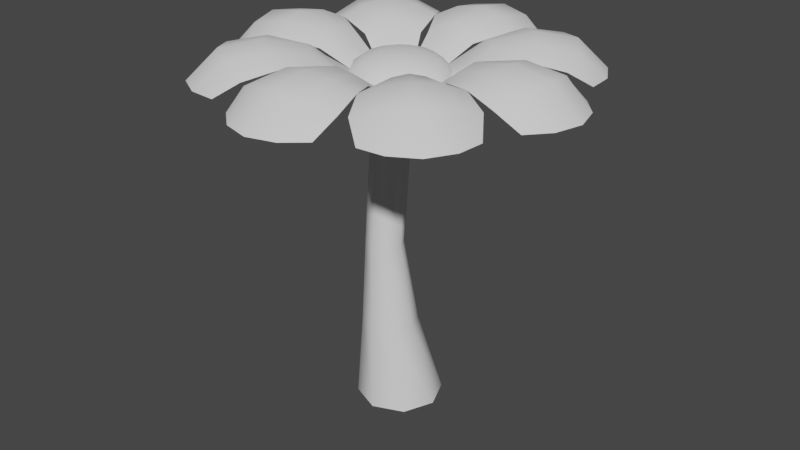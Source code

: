 # Source: flowerPlatform.blend  (saved by Blender 2.82.7; exported with 4.5.12 LTS)
import bpy
from mathutils import Matrix  # noqa: F401  (used for matrix-valued properties, if any)

bpy.ops.wm.read_factory_settings(use_empty=True)
scene = bpy.context.scene
scene.name = 'Scene'

# ---- collections
col_collection = bpy.data.collections.new('Collection'); scene.collection.children.link(col_collection)

# ---- world
world_world = bpy.data.worlds.new('World'); scene.world = world_world
world_world.use_nodes = True; world_world.node_tree.nodes.clear()
_N = world_world.node_tree.nodes; _L = world_world.node_tree.links
n0 = _N.new('ShaderNodeOutputWorld'); n0.name = 'World Output'; n0.location = (300, 300)
n1 = _N.new('ShaderNodeBackground'); n1.name = 'Background'; n1.location = (10, 300)
n1.inputs[0].default_value = (0.05088, 0.05088, 0.05088, 1.0)
_L.new(n1.outputs[0], n0.inputs[0])
n0.is_active_output = True
world_world.color = (0.05088, 0.05088, 0.05088)
world_world.use_sun_shadow = False
world_world.sun_shadow_jitter_overblur = 0.0

# ---- meshes
me_circle = bpy.data.meshes.new('Circle')
me_circle.from_pydata([(0.0, 0.1768, 0.8884), (0.0, 0.231, 0.8478), (0.03661, 0.08839, 0.9155), (0.06765, 0.1633, 0.8884), (0.08839, 0.2134, 0.8478), (0.09567, 0.231, 0.8), (0.06765, 0.06765, 0.9155), (0.125, 0.125, 0.8884), (0.1633, 0.1633, 0.8478), (0.1768, 0.1768, 0.8), (0.08839, 0.03661, 0.9155), (0.1633, 0.06765, 0.8884), (0.2134, 0.08839, 0.8478), (0.231, 0.09567, 0.8), (0.09567, 3.268e-08, 0.9155), (0.1768, 1.777e-08, 0.8884), (0.231, 2.873e-09, 0.8478), (0.25, 2.873e-09, 0.8), (0.08839, -0.03661, 0.9155), (0.1633, -0.06765, 0.8884), (0.2134, -0.08839, 0.8478), (0.231, -0.09567, 0.8), (0.06765, -0.06765, 0.9155), (0.125, -0.125, 0.8884), (0.1633, -0.1633, 0.8478), (0.1768, -0.1768, 0.8), (0.03661, -0.08839, 0.9155), (0.06765, -0.1633, 0.8884), (0.08839, -0.2134, 0.8478), (0.09567, -0.231, 0.8), (-1.817e-08, -0.09567, 0.9155), (-6.66e-08, -0.1768, 0.8884), (-7.405e-08, -0.231, 0.8478), (-8.15e-08, -0.25, 0.8), (-0.03661, -0.08839, 0.9155), (-0.06765, -0.1633, 0.8884), (-0.08839, -0.2134, 0.8478), (-0.09567, -0.231, 0.8), (-0.06765, -0.06765, 0.9155), (-0.125, -0.125, 0.8884), (-0.1633, -0.1633, 0.8478), (-0.1768, -0.1768, 0.8), (-0.08839, -0.03661, 0.9155), (-0.1633, -0.06765, 0.8884), (-0.2134, -0.08839, 0.8478), (-0.231, -0.09567, 0.8), (-0.09567, 6.248e-08, 0.9155), (-0.1768, 1.221e-07, 0.8884), (-0.231, 1.295e-07, 0.8478), (-0.25, 1.519e-07, 0.8), (-0.08839, 0.03661, 0.9155), (-0.1633, 0.06765, 0.8884), (-0.2134, 0.08839, 0.8478), (-0.231, 0.09567, 0.8), (-0.06765, 0.06765, 0.9155), (-0.125, 0.125, 0.8884), (-0.1633, 0.1633, 0.8478), (-0.1768, 0.1768, 0.8), (-0.03661, 0.08839, 0.9155), (-0.06765, 0.1633, 0.8884), (-0.08839, 0.2134, 0.8478), (-0.09567, 0.231, 0.8), (-1.688e-14, 1.266e-14, 0.925), (2.653e-08, 0.09567, 0.9155), (1.644e-07, 0.25, 0.8), (0.09567, 0.231, 0.8), (-0.09567, 0.231, 0.8), (1.644e-07, 0.25, 0.8), (0.2588, 0.8694, 0.8), (-0.2588, 0.8694, 0.8), (3.055e-07, 1.005, 0.8), (0.1494, 0.964, 0.8), (0.04784, 0.2405, 0.8), (-0.1494, 0.964, 0.8), (-0.04784, 0.2405, 0.8), (0.2806, 0.7373, 0.881), (3.445e-07, 0.8489, 0.9543), (-0.2806, 0.7373, 0.881), (0.1601, 0.8143, 0.9329), (-0.1601, 0.8143, 0.9329), (3.091e-07, 0.6422, 0.9907), (-0.2344, 0.5662, 0.9174), (0.2344, 0.5662, 0.9174), (0.1306, 0.6172, 0.9693), (-0.1306, 0.6172, 0.9693), (2.023e-07, 0.4339, 0.9543), (-0.1404, 0.3864, 0.881), (0.1404, 0.3864, 0.881), (0.07576, 0.4167, 0.9329), (-0.07576, 0.4167, 0.9329), (-0.09567, 0.231, 0.8), (-0.231, 0.09567, 0.8), (-0.1768, 0.1768, 0.8), (-0.4318, 0.7977, 0.8), (-0.7977, 0.4318, 0.8), (-0.7108, 0.7108, 0.8), (-0.576, 0.7873, 0.8), (-0.1362, 0.2039, 0.8), (-0.7873, 0.576, 0.8), (-0.2039, 0.1362, 0.8), (-0.3229, 0.7197, 0.881), (-0.6003, 0.6003, 0.9543), (-0.7197, 0.3229, 0.881), (-0.4626, 0.689, 0.9329), (-0.689, 0.4626, 0.9329), (-0.4541, 0.4541, 0.9907), (-0.5661, 0.2347, 0.9174), (-0.2347, 0.5661, 0.9174), (-0.344, 0.5288, 0.9693), (-0.5288, 0.344, 0.9693), (-0.3068, 0.3068, 0.9543), (-0.3725, 0.174, 0.881), (-0.174, 0.3725, 0.881), (-0.2411, 0.3482, 0.9329), (-0.3482, 0.2411, 0.9329), (-0.231, 0.09567, 0.8), (-0.231, -0.09567, 0.8), (-0.25, 1.788e-07, 0.8), (-0.8694, 0.2588, 0.8), (-0.8694, -0.2588, 0.8), (-1.005, 3.576e-07, 0.8), (-0.964, 0.1494, 0.8), (-0.2405, 0.04784, 0.8), (-0.964, -0.1494, 0.8), (-0.2405, -0.04784, 0.8), (-0.7373, 0.2806, 0.881), (-0.8489, 3.576e-07, 0.9543), (-0.7373, -0.2806, 0.881), (-0.8143, 0.1601, 0.9329), (-0.8143, -0.1601, 0.9329), (-0.6422, 2.98e-07, 0.9907), (-0.5662, -0.2344, 0.9174), (-0.5662, 0.2344, 0.9174), (-0.6172, 0.1306, 0.9693), (-0.6172, -0.1306, 0.9693), (-0.4339, 2.086e-07, 0.9543), (-0.3864, -0.1404, 0.881), (-0.3864, 0.1404, 0.881), (-0.4167, 0.07576, 0.9329), (-0.4167, -0.07576, 0.9329), (-0.231, -0.09567, 0.8), (-0.09567, -0.231, 0.8), (-0.1768, -0.1768, 0.8), (-0.7977, -0.4318, 0.8), (-0.4318, -0.7977, 0.8), (-0.7108, -0.7108, 0.8), (-0.7873, -0.576, 0.8), (-0.2039, -0.1362, 0.8), (-0.576, -0.7873, 0.8), (-0.1362, -0.2039, 0.8), (-0.7197, -0.3229, 0.881), (-0.6003, -0.6003, 0.9543), (-0.3229, -0.7197, 0.881), (-0.689, -0.4626, 0.9329), (-0.4626, -0.689, 0.9329), (-0.4541, -0.4541, 0.9907), (-0.2347, -0.5661, 0.9174), (-0.5661, -0.2347, 0.9174), (-0.5288, -0.344, 0.9693), (-0.344, -0.5288, 0.9693), (-0.3068, -0.3068, 0.9543), (-0.174, -0.3725, 0.881), (-0.3725, -0.174, 0.881), (-0.3482, -0.2411, 0.9329), (-0.2411, -0.3482, 0.9329), (-0.09567, -0.231, 0.8), (0.09567, -0.231, 0.8), (-1.788e-07, -0.25, 0.8), (-0.2588, -0.8694, 0.8), (0.2588, -0.8694, 0.8), (-3.576e-07, -1.005, 0.8), (-0.1494, -0.964, 0.8), (-0.04784, -0.2405, 0.8), (0.1494, -0.964, 0.8), (0.04784, -0.2405, 0.8), (-0.2806, -0.7373, 0.881), (-3.576e-07, -0.8489, 0.9543), (0.2806, -0.7373, 0.881), (-0.1601, -0.8143, 0.9329), (0.1601, -0.8143, 0.9329), (-2.98e-07, -0.6422, 0.9907), (0.2344, -0.5662, 0.9174), (-0.2344, -0.5662, 0.9174), (-0.1306, -0.6172, 0.9693), (0.1306, -0.6172, 0.9693), (-2.086e-07, -0.4339, 0.9543), (0.1404, -0.3864, 0.881), (-0.1404, -0.3864, 0.881), (-0.07576, -0.4167, 0.9329), (0.07576, -0.4167, 0.9329), (0.09567, -0.231, 0.8), (0.231, -0.09567, 0.8), (0.1768, -0.1768, 0.8), (0.4318, -0.7977, 0.8), (0.7977, -0.4318, 0.8), (0.7108, -0.7108, 0.8), (0.576, -0.7873, 0.8), (0.1362, -0.2039, 0.8), (0.7873, -0.576, 0.8), (0.2039, -0.1362, 0.8), (0.3229, -0.7197, 0.881), (0.6003, -0.6003, 0.9543), (0.7197, -0.3229, 0.881), (0.4626, -0.689, 0.9329), (0.689, -0.4626, 0.9329), (0.4541, -0.4541, 0.9907), (0.5661, -0.2347, 0.9174), (0.2347, -0.5661, 0.9174), (0.344, -0.5288, 0.9693), (0.5288, -0.344, 0.9693), (0.3068, -0.3068, 0.9543), (0.3725, -0.174, 0.881), (0.174, -0.3725, 0.881), (0.2411, -0.3482, 0.9329), (0.3482, -0.2411, 0.9329), (0.231, -0.09567, 0.8), (0.231, 0.09567, 0.8), (0.25, -1.788e-07, 0.8), (0.8694, -0.2588, 0.8), (0.8694, 0.2588, 0.8), (1.005, -3.576e-07, 0.8), (0.964, -0.1494, 0.8), (0.2405, -0.04784, 0.8), (0.964, 0.1494, 0.8), (0.2405, 0.04784, 0.8), (0.7373, -0.2806, 0.881), (0.8489, -3.576e-07, 0.9543), (0.7373, 0.2806, 0.881), (0.8143, -0.1601, 0.9329), (0.8143, 0.1601, 0.9329), (0.6422, -2.98e-07, 0.9907), (0.5662, 0.2344, 0.9174), (0.5662, -0.2344, 0.9174), (0.6172, -0.1306, 0.9693), (0.6172, 0.1306, 0.9693), (0.4339, -2.086e-07, 0.9543), (0.3864, 0.1404, 0.881), (0.3864, -0.1404, 0.881), (0.4167, -0.07576, 0.9329), (0.4167, 0.07576, 0.9329), (0.231, 0.09567, 0.8), (0.09567, 0.231, 0.8), (0.1768, 0.1768, 0.8), (0.7977, 0.4318, 0.8), (0.4318, 0.7977, 0.8), (0.7108, 0.7108, 0.8), (0.7873, 0.576, 0.8), (0.2039, 0.1362, 0.8), (0.576, 0.7873, 0.8), (0.1362, 0.2039, 0.8), (0.7197, 0.3229, 0.881), (0.6003, 0.6003, 0.9543), (0.3229, 0.7197, 0.881), (0.689, 0.4626, 0.9329), (0.4626, 0.689, 0.9329), (0.4541, 0.4541, 0.9907), (0.2347, 0.5661, 0.9174), (0.5661, 0.2347, 0.9174), (0.5288, 0.344, 0.9693), (0.344, 0.5288, 0.9693), (0.3068, 0.3068, 0.9543), (0.174, 0.3725, 0.881), (0.3725, 0.174, 0.881), (0.3482, 0.2411, 0.9329), (0.2411, 0.3482, 0.9329), (3.586e-09, 0.2284, -1.0), (0.0, 0.1, 0.8513), (0.1615, 0.1615, -1.0), (0.07071, 0.07071, 0.8513), (0.2284, -1.118e-08, -1.0), (0.1, -4.371e-09, 0.8513), (0.1615, -0.1615, -1.0), (0.07071, -0.07071, 0.8513), (-1.638e-08, -0.2284, -1.0), (-8.742e-09, -0.1, 0.8513), (-0.1615, -0.1615, -1.0), (-0.07071, -0.07071, 0.8513), (-0.2284, 1.528e-09, -1.0), (-0.1, 1.192e-09, 0.8513), (-0.1615, 0.1615, -1.0), (-0.07071, 0.07071, 0.8513), (-0.02079, 0.09136, -0.5372), (-0.03916, 0.02949, -0.07434), (-0.02079, 0.04552, 0.3885), (0.04992, 0.01623, 0.3885), (0.03155, 0.0001989, -0.07434), (0.08234, 0.04865, -0.5372), (0.07921, -0.05448, 0.3885), (0.06084, -0.07051, -0.07434), (0.1251, -0.05448, -0.5372), (0.04992, -0.1252, 0.3885), (0.03155, -0.1412, -0.07434), (0.08234, -0.1576, -0.5372), (-0.02079, -0.1545, 0.3885), (-0.03916, -0.1705, -0.07434), (-0.02079, -0.2003, -0.5372), (-0.0915, -0.1252, 0.3885), (-0.1099, -0.1412, -0.07434), (-0.1239, -0.1576, -0.5372), (-0.1208, -0.05448, 0.3885), (-0.1392, -0.07051, -0.07434), (-0.1666, -0.05448, -0.5372), (-0.0915, 0.01623, 0.3885), (-0.1099, 0.0001988, -0.07434), (-0.1239, 0.04865, -0.5372)], [], [(64, 1, 4, 5), (0, 63, 2, 3), (1, 0, 3, 4), (63, 62, 2), (4, 3, 7, 8), (2, 62, 6), (5, 4, 8, 9), (3, 2, 6, 7), (8, 7, 11, 12), (6, 62, 10), (9, 8, 12, 13), (7, 6, 10, 11), (13, 12, 16, 17), (11, 10, 14, 15), (12, 11, 15, 16), (10, 62, 14), (17, 16, 20, 21), (15, 14, 18, 19), (16, 15, 19, 20), (14, 62, 18), (20, 19, 23, 24), (18, 62, 22), (21, 20, 24, 25), (19, 18, 22, 23), (24, 23, 27, 28), (22, 62, 26), (25, 24, 28, 29), (23, 22, 26, 27), (29, 28, 32, 33), (27, 26, 30, 31), (28, 27, 31, 32), (26, 62, 30), (31, 30, 34, 35), (32, 31, 35, 36), (30, 62, 34), (33, 32, 36, 37), (36, 35, 39, 40), (34, 62, 38), (37, 36, 40, 41), (35, 34, 38, 39), (38, 62, 42), (41, 40, 44, 45), (39, 38, 42, 43), (40, 39, 43, 44), (45, 44, 48, 49), (43, 42, 46, 47), (44, 43, 47, 48), (42, 62, 46), (48, 47, 51, 52), (46, 62, 50), (49, 48, 52, 53), (47, 46, 50, 51), (52, 51, 55, 56), (50, 62, 54), (53, 52, 56, 57), (51, 50, 54, 55), (57, 56, 60, 61), (55, 54, 58, 59), (56, 55, 59, 60), (54, 62, 58), (61, 60, 1, 64), (59, 58, 63, 0), (60, 59, 0, 1), (58, 62, 63), (78, 75, 68, 71), (79, 76, 70, 73), (76, 78, 71, 70), (77, 79, 73, 69), (81, 84, 79, 77), (80, 83, 78, 76), (84, 80, 76, 79), (83, 82, 75, 78), (88, 87, 82, 83), (89, 85, 80, 84), (85, 88, 83, 80), (86, 89, 84, 81), (66, 74, 89, 86), (67, 72, 88, 85), (74, 67, 85, 89), (72, 65, 87, 88), (103, 100, 93, 96), (104, 101, 95, 98), (101, 103, 96, 95), (102, 104, 98, 94), (106, 109, 104, 102), (105, 108, 103, 101), (109, 105, 101, 104), (108, 107, 100, 103), (113, 112, 107, 108), (114, 110, 105, 109), (110, 113, 108, 105), (111, 114, 109, 106), (91, 99, 114, 111), (92, 97, 113, 110), (99, 92, 110, 114), (97, 90, 112, 113), (128, 125, 118, 121), (129, 126, 120, 123), (126, 128, 121, 120), (127, 129, 123, 119), (131, 134, 129, 127), (130, 133, 128, 126), (134, 130, 126, 129), (133, 132, 125, 128), (138, 137, 132, 133), (139, 135, 130, 134), (135, 138, 133, 130), (136, 139, 134, 131), (116, 124, 139, 136), (117, 122, 138, 135), (124, 117, 135, 139), (122, 115, 137, 138), (153, 150, 143, 146), (154, 151, 145, 148), (151, 153, 146, 145), (152, 154, 148, 144), (156, 159, 154, 152), (155, 158, 153, 151), (159, 155, 151, 154), (158, 157, 150, 153), (163, 162, 157, 158), (164, 160, 155, 159), (160, 163, 158, 155), (161, 164, 159, 156), (141, 149, 164, 161), (142, 147, 163, 160), (149, 142, 160, 164), (147, 140, 162, 163), (178, 175, 168, 171), (179, 176, 170, 173), (176, 178, 171, 170), (177, 179, 173, 169), (181, 184, 179, 177), (180, 183, 178, 176), (184, 180, 176, 179), (183, 182, 175, 178), (188, 187, 182, 183), (189, 185, 180, 184), (185, 188, 183, 180), (186, 189, 184, 181), (166, 174, 189, 186), (167, 172, 188, 185), (174, 167, 185, 189), (172, 165, 187, 188), (203, 200, 193, 196), (204, 201, 195, 198), (201, 203, 196, 195), (202, 204, 198, 194), (206, 209, 204, 202), (205, 208, 203, 201), (209, 205, 201, 204), (208, 207, 200, 203), (213, 212, 207, 208), (214, 210, 205, 209), (210, 213, 208, 205), (211, 214, 209, 206), (191, 199, 214, 211), (192, 197, 213, 210), (199, 192, 210, 214), (197, 190, 212, 213), (228, 225, 218, 221), (229, 226, 220, 223), (226, 228, 221, 220), (227, 229, 223, 219), (231, 234, 229, 227), (230, 233, 228, 226), (234, 230, 226, 229), (233, 232, 225, 228), (238, 237, 232, 233), (239, 235, 230, 234), (235, 238, 233, 230), (236, 239, 234, 231), (216, 224, 239, 236), (217, 222, 238, 235), (224, 217, 235, 239), (222, 215, 237, 238), (253, 250, 243, 246), (254, 251, 245, 248), (251, 253, 246, 245), (252, 254, 248, 244), (256, 259, 254, 252), (255, 258, 253, 251), (259, 255, 251, 254), (258, 257, 250, 253), (263, 262, 257, 258), (264, 260, 255, 259), (260, 263, 258, 255), (261, 264, 259, 256), (241, 249, 264, 261), (242, 247, 263, 260), (249, 242, 260, 264), (247, 240, 262, 263), (283, 266, 268, 284), (284, 268, 270, 287), (287, 270, 272, 290), (290, 272, 274, 293), (293, 274, 276, 296), (296, 276, 278, 299), (299, 278, 280, 302), (302, 280, 266, 283), (279, 304, 281, 265), (304, 303, 282, 281), (303, 302, 283, 282), (277, 301, 304, 279), (301, 300, 303, 304), (300, 299, 302, 303), (275, 298, 301, 277), (298, 297, 300, 301), (297, 296, 299, 300), (273, 295, 298, 275), (295, 294, 297, 298), (294, 293, 296, 297), (271, 292, 295, 273), (292, 291, 294, 295), (291, 290, 293, 294), (269, 289, 292, 271), (289, 288, 291, 292), (288, 287, 290, 291), (267, 286, 289, 269), (286, 285, 288, 289), (285, 284, 287, 288), (265, 281, 286, 267), (281, 282, 285, 286), (282, 283, 284, 285)])
me_circle.polygons.foreach_set('use_smooth', [True] * 224)
_uv = me_circle.uv_layers.new(name='UVMap')
_uv.uv.foreach_set('vector', [0.6508, 0.9144, 0.6695, 0.8835, 0.7229, 0.9045, 0.717, 0.9385, 0.6926, 0.8484, 0.7196, 0.8063, 0.7398, 0.8141, 0.7309, 0.8633, 0.6695, 0.8835, 0.6926, 0.8484, 0.7309, 0.8633, 0.7229, 0.9045, 0.7196, 0.8063, 0.7495, 0.7595, 0.7398, 0.8141, 0.7229, 0.9045, 0.7309, 0.8633, 0.7718, 0.8624, 0.7798, 0.903, 0.7398, 0.8141, 0.7495, 0.7595, 0.7614, 0.8136, 0.717, 0.9385, 0.7229, 0.9045, 0.7798, 0.903, 0.7867, 0.9375, 0.7309, 0.8633, 0.7398, 0.8141, 0.7614, 0.8136, 0.7718, 0.8624, 0.7798, 0.903, 0.7718, 0.8624, 0.8093, 0.846, 0.8322, 0.8806, 0.7614, 0.8136, 0.7495, 0.7595, 0.7812, 0.805, 0.7867, 0.9375, 0.7798, 0.903, 0.8322, 0.8806, 0.8516, 0.9103, 0.7718, 0.8624, 0.7614, 0.8136, 0.7812, 0.805, 0.8093, 0.846, 0.8516, 0.9103, 0.8322, 0.8806, 0.8722, 0.84, 0.9016, 0.8601, 0.8093, 0.846, 0.7812, 0.805, 0.7961, 0.7894, 0.8378, 0.8166, 0.8322, 0.8806, 0.8093, 0.846, 0.8378, 0.8166, 0.8722, 0.84, 0.7812, 0.805, 0.7495, 0.7595, 0.7961, 0.7894, 0.9016, 0.8601, 0.8722, 0.84, 0.8938, 0.7871, 0.9287, 0.7945, 0.8378, 0.8166, 0.7961, 0.7894, 0.8041, 0.7693, 0.853, 0.7786, 0.8722, 0.84, 0.8378, 0.8166, 0.853, 0.7786, 0.8938, 0.7871, 0.7961, 0.7894, 0.7495, 0.7595, 0.8041, 0.7693, 0.8938, 0.7871, 0.853, 0.7786, 0.8525, 0.7375, 0.8935, 0.7298, 0.8041, 0.7693, 0.7495, 0.7595, 0.8037, 0.7477, 0.9287, 0.7945, 0.8938, 0.7871, 0.8935, 0.7298, 0.9287, 0.7233, 0.853, 0.7786, 0.8041, 0.7693, 0.8037, 0.7477, 0.8525, 0.7375, 0.8935, 0.7298, 0.8525, 0.7375, 0.8364, 0.6997, 0.8714, 0.6769, 0.8037, 0.7477, 0.7495, 0.7595, 0.7951, 0.7278, 0.9287, 0.7233, 0.8935, 0.7298, 0.8714, 0.6769, 0.9015, 0.6574, 0.8525, 0.7375, 0.8037, 0.7477, 0.7951, 0.7278, 0.8364, 0.6997, 0.9015, 0.6574, 0.8714, 0.6769, 0.8306, 0.6364, 0.851, 0.6068, 0.8364, 0.6997, 0.7951, 0.7278, 0.7795, 0.7127, 0.807, 0.671, 0.8714, 0.6769, 0.8364, 0.6997, 0.807, 0.671, 0.8306, 0.6364, 0.7951, 0.7278, 0.7495, 0.7595, 0.7795, 0.7127, 0.807, 0.671, 0.7795, 0.7127, 0.7593, 0.7047, 0.7688, 0.6556, 0.8306, 0.6364, 0.807, 0.671, 0.7688, 0.6556, 0.7774, 0.6146, 0.7795, 0.7127, 0.7495, 0.7595, 0.7593, 0.7047, 0.851, 0.6068, 0.8306, 0.6364, 0.7774, 0.6146, 0.7849, 0.5794, 0.7774, 0.6146, 0.7688, 0.6556, 0.7275, 0.656, 0.7198, 0.6148, 0.7593, 0.7047, 0.7495, 0.7595, 0.7376, 0.7051, 0.7849, 0.5794, 0.7774, 0.6146, 0.7198, 0.6148, 0.7132, 0.5793, 0.7688, 0.6556, 0.7593, 0.7047, 0.7376, 0.7051, 0.7275, 0.656, 0.7376, 0.7051, 0.7495, 0.7595, 0.7177, 0.7137, 0.7132, 0.5793, 0.7198, 0.6148, 0.6665, 0.637, 0.6469, 0.6067, 0.7275, 0.656, 0.7376, 0.7051, 0.7177, 0.7137, 0.6895, 0.6722, 0.7198, 0.6148, 0.7275, 0.656, 0.6895, 0.6722, 0.6665, 0.637, 0.6469, 0.6067, 0.6665, 0.637, 0.6258, 0.6781, 0.5959, 0.6575, 0.6895, 0.6722, 0.7177, 0.7137, 0.7026, 0.7294, 0.6606, 0.7018, 0.6665, 0.637, 0.6895, 0.6722, 0.6606, 0.7018, 0.6258, 0.6781, 0.7177, 0.7137, 0.7495, 0.7595, 0.7026, 0.7294, 0.6258, 0.6781, 0.6606, 0.7018, 0.6452, 0.7403, 0.6038, 0.7318, 0.7026, 0.7294, 0.7495, 0.7595, 0.6946, 0.7496, 0.5959, 0.6575, 0.6258, 0.6781, 0.6038, 0.7318, 0.5682, 0.7242, 0.6606, 0.7018, 0.7026, 0.7294, 0.6946, 0.7496, 0.6452, 0.7403, 0.6038, 0.7318, 0.6452, 0.7403, 0.6459, 0.7818, 0.6043, 0.79, 0.6946, 0.7496, 0.7495, 0.7595, 0.6951, 0.7714, 0.5682, 0.7242, 0.6038, 0.7318, 0.6043, 0.79, 0.5682, 0.7969, 0.6452, 0.7403, 0.6946, 0.7496, 0.6951, 0.7714, 0.6459, 0.7818, 0.5682, 0.7969, 0.6043, 0.79, 0.6279, 0.8432, 0.5968, 0.8649, 0.6459, 0.7818, 0.6951, 0.7714, 0.7039, 0.7913, 0.6627, 0.8198, 0.6043, 0.79, 0.6459, 0.7818, 0.6627, 0.8198, 0.6279, 0.8432, 0.6951, 0.7714, 0.7495, 0.7595, 0.7039, 0.7913, 0.5968, 0.8649, 0.6279, 0.8432, 0.6695, 0.8835, 0.6508, 0.9144, 0.6627, 0.8198, 0.7039, 0.7913, 0.7196, 0.8063, 0.6926, 0.8484, 0.6279, 0.8432, 0.6627, 0.8198, 0.6926, 0.8484, 0.6695, 0.8835, 0.7039, 0.7913, 0.7495, 0.7595, 0.7196, 0.8063, 0.6324, 0.238, 0.6425, 0.2621, 0.6136, 0.2616, 0.5977, 0.24, 0.6324, 0.1866, 0.6279, 0.2123, 0.5911, 0.2123, 0.5977, 0.1846, 0.6279, 0.2123, 0.6324, 0.238, 0.5977, 0.24, 0.5911, 0.2123, 0.6425, 0.1624, 0.6324, 0.1866, 0.5977, 0.1846, 0.6136, 0.163, 0.6737, 0.1716, 0.6646, 0.1911, 0.6324, 0.1866, 0.6425, 0.1624, 0.6605, 0.2123, 0.6646, 0.2335, 0.6324, 0.238, 0.6279, 0.2123, 0.6646, 0.1911, 0.6605, 0.2123, 0.6279, 0.2123, 0.6324, 0.1866, 0.6646, 0.2335, 0.6737, 0.253, 0.6425, 0.2621, 0.6324, 0.238, 0.6974, 0.2247, 0.7058, 0.2369, 0.6737, 0.253, 0.6646, 0.2335, 0.6974, 0.1998, 0.6936, 0.2123, 0.6605, 0.2123, 0.6646, 0.1911, 0.6936, 0.2123, 0.6974, 0.2247, 0.6646, 0.2335, 0.6605, 0.2123, 0.7058, 0.1877, 0.6974, 0.1998, 0.6646, 0.1911, 0.6737, 0.1716, 0.7364, 0.1955, 0.7349, 0.2039, 0.6974, 0.1998, 0.7058, 0.1877, 0.7337, 0.2123, 0.7349, 0.2207, 0.6974, 0.2247, 0.6936, 0.2123, 0.7349, 0.2039, 0.7337, 0.2123, 0.6936, 0.2123, 0.6974, 0.1998, 0.7349, 0.2207, 0.7364, 0.2291, 0.7058, 0.2369, 0.6974, 0.2247, 0.7779, 0.4379, 0.788, 0.462, 0.7592, 0.4614, 0.7432, 0.4398, 0.7779, 0.3864, 0.7734, 0.4121, 0.7367, 0.4121, 0.7432, 0.3844, 0.7734, 0.4121, 0.7779, 0.4379, 0.7432, 0.4398, 0.7367, 0.4121, 0.788, 0.3623, 0.7779, 0.3864, 0.7432, 0.3844, 0.7592, 0.3629, 0.8192, 0.3714, 0.8101, 0.391, 0.7779, 0.3864, 0.788, 0.3623, 0.8061, 0.4121, 0.8101, 0.4333, 0.7779, 0.4379, 0.7734, 0.4121, 0.8101, 0.391, 0.8061, 0.4121, 0.7734, 0.4121, 0.7779, 0.3864, 0.8101, 0.4333, 0.8192, 0.4528, 0.788, 0.462, 0.7779, 0.4379, 0.843, 0.4246, 0.8513, 0.4367, 0.8192, 0.4528, 0.8101, 0.4333, 0.843, 0.3997, 0.8391, 0.4121, 0.8061, 0.4121, 0.8101, 0.391, 0.8391, 0.4121, 0.843, 0.4246, 0.8101, 0.4333, 0.8061, 0.4121, 0.8513, 0.3875, 0.843, 0.3997, 0.8101, 0.391, 0.8192, 0.3714, 0.8819, 0.3953, 0.8804, 0.4037, 0.843, 0.3997, 0.8513, 0.3875, 0.8792, 0.4121, 0.8804, 0.4206, 0.843, 0.4246, 0.8391, 0.4121, 0.8804, 0.4037, 0.8792, 0.4121, 0.8391, 0.4121, 0.843, 0.3997, 0.8804, 0.4206, 0.8819, 0.4289, 0.8513, 0.4367, 0.843, 0.4246, 0.6324, 0.1381, 0.6425, 0.1622, 0.6136, 0.1616, 0.5977, 0.1401, 0.6324, 0.08663, 0.6279, 0.1124, 0.5911, 0.1124, 0.5977, 0.08466, 0.6279, 0.1124, 0.6324, 0.1381, 0.5977, 0.1401, 0.5911, 0.1124, 0.6425, 0.06252, 0.6324, 0.08663, 0.5977, 0.08466, 0.6136, 0.06309, 0.6737, 0.07168, 0.6646, 0.09118, 0.6324, 0.08663, 0.6425, 0.06252, 0.6605, 0.1124, 0.6646, 0.1335, 0.6324, 0.1381, 0.6279, 0.1124, 0.6646, 0.09118, 0.6605, 0.1124, 0.6279, 0.1124, 0.6324, 0.08663, 0.6646, 0.1335, 0.6737, 0.153, 0.6425, 0.1622, 0.6324, 0.1381, 0.6974, 0.1248, 0.7058, 0.137, 0.6737, 0.153, 0.6646, 0.1335, 0.6974, 0.09992, 0.6936, 0.1124, 0.6605, 0.1124, 0.6646, 0.09118, 0.6936, 0.1124, 0.6974, 0.1248, 0.6646, 0.1335, 0.6605, 0.1124, 0.7058, 0.08775, 0.6974, 0.09992, 0.6646, 0.09118, 0.6737, 0.07168, 0.7364, 0.09554, 0.7349, 0.1039, 0.6974, 0.09992, 0.7058, 0.08775, 0.7337, 0.1124, 0.7349, 0.1208, 0.6974, 0.1248, 0.6936, 0.1124, 0.7349, 0.1039, 0.7337, 0.1124, 0.6936, 0.1124, 0.6974, 0.09992, 0.7349, 0.1208, 0.7364, 0.1292, 0.7058, 0.137, 0.6974, 0.1248, 0.7779, 0.238, 0.788, 0.2621, 0.7592, 0.2616, 0.7432, 0.24, 0.7779, 0.1866, 0.7734, 0.2123, 0.7367, 0.2123, 0.7432, 0.1846, 0.7734, 0.2123, 0.7779, 0.238, 0.7432, 0.24, 0.7367, 0.2123, 0.788, 0.1624, 0.7779, 0.1866, 0.7432, 0.1846, 0.7592, 0.163, 0.8192, 0.1716, 0.8101, 0.1911, 0.7779, 0.1866, 0.788, 0.1624, 0.8061, 0.2123, 0.8101, 0.2335, 0.7779, 0.238, 0.7734, 0.2123, 0.8101, 0.1911, 0.8061, 0.2123, 0.7734, 0.2123, 0.7779, 0.1866, 0.8101, 0.2335, 0.8192, 0.253, 0.788, 0.2621, 0.7779, 0.238, 0.843, 0.2247, 0.8513, 0.2369, 0.8192, 0.253, 0.8101, 0.2335, 0.843, 0.1998, 0.8391, 0.2123, 0.8061, 0.2123, 0.8101, 0.1911, 0.8391, 0.2123, 0.843, 0.2247, 0.8101, 0.2335, 0.8061, 0.2123, 0.8513, 0.1877, 0.843, 0.1998, 0.8101, 0.1911, 0.8192, 0.1716, 0.8819, 0.1955, 0.8804, 0.2039, 0.843, 0.1998, 0.8513, 0.1877, 0.8792, 0.2123, 0.8804, 0.2207, 0.843, 0.2247, 0.8391, 0.2123, 0.8804, 0.2039, 0.8792, 0.2123, 0.8391, 0.2123, 0.843, 0.1998, 0.8804, 0.2207, 0.8819, 0.2291, 0.8513, 0.2369, 0.843, 0.2247, 0.6324, 0.4379, 0.6425, 0.462, 0.6136, 0.4614, 0.5977, 0.4398, 0.6324, 0.3864, 0.6279, 0.4121, 0.5911, 0.4121, 0.5977, 0.3844, 0.6279, 0.4121, 0.6324, 0.4379, 0.5977, 0.4398, 0.5911, 0.4121, 0.6425, 0.3623, 0.6324, 0.3864, 0.5977, 0.3844, 0.6136, 0.3629, 0.6737, 0.3714, 0.6646, 0.391, 0.6324, 0.3864, 0.6425, 0.3623, 0.6605, 0.4121, 0.6646, 0.4333, 0.6324, 0.4379, 0.6279, 0.4121, 0.6646, 0.391, 0.6605, 0.4121, 0.6279, 0.4121, 0.6324, 0.3864, 0.6646, 0.4333, 0.6737, 0.4528, 0.6425, 0.462, 0.6324, 0.4379, 0.6974, 0.4246, 0.7058, 0.4367, 0.6737, 0.4528, 0.6646, 0.4333, 0.6974, 0.3997, 0.6936, 0.4121, 0.6605, 0.4121, 0.6646, 0.391, 0.6936, 0.4121, 0.6974, 0.4246, 0.6646, 0.4333, 0.6605, 0.4121, 0.7058, 0.3875, 0.6974, 0.3997, 0.6646, 0.391, 0.6737, 0.3714, 0.7364, 0.3953, 0.7349, 0.4037, 0.6974, 0.3997, 0.7058, 0.3875, 0.7337, 0.4121, 0.7349, 0.4206, 0.6974, 0.4246, 0.6936, 0.4121, 0.7349, 0.4037, 0.7337, 0.4121, 0.6936, 0.4121, 0.6974, 0.3997, 0.7349, 0.4206, 0.7364, 0.4289, 0.7058, 0.4367, 0.6974, 0.4246, 0.7779, 0.1381, 0.788, 0.1622, 0.7592, 0.1616, 0.7432, 0.1401, 0.7779, 0.08663, 0.7734, 0.1124, 0.7367, 0.1124, 0.7432, 0.08466, 0.7734, 0.1124, 0.7779, 0.1381, 0.7432, 0.1401, 0.7367, 0.1124, 0.788, 0.06252, 0.7779, 0.08663, 0.7432, 0.08466, 0.7592, 0.06309, 0.8192, 0.07168, 0.8101, 0.09118, 0.7779, 0.08663, 0.788, 0.06252, 0.8061, 0.1124, 0.8101, 0.1335, 0.7779, 0.1381, 0.7734, 0.1124, 0.8101, 0.09118, 0.8061, 0.1124, 0.7734, 0.1124, 0.7779, 0.08663, 0.8101, 0.1335, 0.8192, 0.153, 0.788, 0.1622, 0.7779, 0.1381, 0.843, 0.1248, 0.8513, 0.137, 0.8192, 0.153, 0.8101, 0.1335, 0.843, 0.09992, 0.8391, 0.1124, 0.8061, 0.1124, 0.8101, 0.09118, 0.8391, 0.1124, 0.843, 0.1248, 0.8101, 0.1335, 0.8061, 0.1124, 0.8513, 0.08775, 0.843, 0.09992, 0.8101, 0.09118, 0.8192, 0.07168, 0.8819, 0.09554, 0.8804, 0.1039, 0.843, 0.09992, 0.8513, 0.08775, 0.8792, 0.1124, 0.8804, 0.1208, 0.843, 0.1248, 0.8391, 0.1124, 0.8804, 0.1039, 0.8792, 0.1124, 0.8391, 0.1124, 0.843, 0.09992, 0.8804, 0.1208, 0.8819, 0.1292, 0.8513, 0.137, 0.843, 0.1248, 0.6324, 0.3379, 0.6425, 0.362, 0.6136, 0.3615, 0.5977, 0.3399, 0.6324, 0.2865, 0.6279, 0.3122, 0.5911, 0.3122, 0.5977, 0.2845, 0.6279, 0.3122, 0.6324, 0.3379, 0.5977, 0.3399, 0.5911, 0.3122, 0.6425, 0.2624, 0.6324, 0.2865, 0.5977, 0.2845, 0.6136, 0.2629, 0.6737, 0.2715, 0.6646, 0.291, 0.6324, 0.2865, 0.6425, 0.2624, 0.6605, 0.3122, 0.6646, 0.3334, 0.6324, 0.3379, 0.6279, 0.3122, 0.6646, 0.291, 0.6605, 0.3122, 0.6279, 0.3122, 0.6324, 0.2865, 0.6646, 0.3334, 0.6737, 0.3529, 0.6425, 0.362, 0.6324, 0.3379, 0.6974, 0.3246, 0.7058, 0.3368, 0.6737, 0.3529, 0.6646, 0.3334, 0.6974, 0.2998, 0.6936, 0.3122, 0.6605, 0.3122, 0.6646, 0.291, 0.6936, 0.3122, 0.6974, 0.3246, 0.6646, 0.3334, 0.6605, 0.3122, 0.7058, 0.2876, 0.6974, 0.2998, 0.6646, 0.291, 0.6737, 0.2715, 0.7364, 0.2954, 0.7349, 0.3038, 0.6974, 0.2998, 0.7058, 0.2876, 0.7337, 0.3122, 0.7349, 0.3206, 0.6974, 0.3246, 0.6936, 0.3122, 0.7349, 0.3038, 0.7337, 0.3122, 0.6936, 0.3122, 0.6974, 0.2998, 0.7349, 0.3206, 0.7364, 0.329, 0.7058, 0.3368, 0.6974, 0.3246, 0.7779, 0.3379, 0.788, 0.362, 0.7592, 0.3615, 0.7432, 0.3399, 0.7779, 0.2865, 0.7734, 0.3122, 0.7367, 0.3122, 0.7432, 0.2845, 0.7734, 0.3122, 0.7779, 0.3379, 0.7432, 0.3399, 0.7367, 0.3122, 0.788, 0.2624, 0.7779, 0.2865, 0.7432, 0.2845, 0.7592, 0.2629, 0.8192, 0.2715, 0.8101, 0.291, 0.7779, 0.2865, 0.788, 0.2624, 0.8061, 0.3122, 0.8101, 0.3334, 0.7779, 0.3379, 0.7734, 0.3122, 0.8101, 0.291, 0.8061, 0.3122, 0.7734, 0.3122, 0.7779, 0.2865, 0.8101, 0.3334, 0.8192, 0.3529, 0.788, 0.362, 0.7779, 0.3379, 0.843, 0.3246, 0.8513, 0.3368, 0.8192, 0.3529, 0.8101, 0.3334, 0.843, 0.2998, 0.8391, 0.3122, 0.8061, 0.3122, 0.8101, 0.291, 0.8391, 0.3122, 0.843, 0.3246, 0.8101, 0.3334, 0.8061, 0.3122, 0.8513, 0.2876, 0.843, 0.2998, 0.8101, 0.291, 0.8192, 0.2715, 0.8819, 0.2954, 0.8804, 0.3038, 0.843, 0.2998, 0.8513, 0.2876, 0.8792, 0.3122, 0.8804, 0.3206, 0.843, 0.3246, 0.8391, 0.3122, 0.8804, 0.3038, 0.8792, 0.3122, 0.8391, 0.3122, 0.843, 0.2998, 0.8804, 0.3206, 0.8819, 0.329, 0.8513, 0.3368, 0.843, 0.3246, 0.08421, 0.261, 0.0828, 0.02528, 0.1215, 0.02518, 0.1227, 0.2606, 0.1227, 0.2606, 0.1215, 0.02518, 0.1597, 0.02843, 0.161, 0.2627, 0.161, 0.2627, 0.1597, 0.02843, 0.1981, 0.03302, 0.1987, 0.266, 0.1987, 0.266, 0.1981, 0.03302, 0.2369, 0.03625, 0.2364, 0.2687, 0.2364, 0.2687, 0.2369, 0.03625, 0.2758, 0.03627, 0.2742, 0.2691, 0.2742, 0.2691, 0.2758, 0.03627, 0.3143, 0.03306, 0.3123, 0.2671, 0.3123, 0.2671, 0.3143, 0.03306, 0.3525, 0.02859, 0.3505, 0.264, 0.3505, 0.264, 0.3525, 0.02859, 0.3912, 0.02561, 0.3891, 0.2616, 0.3525, 0.9641, 0.3505, 0.7287, 0.3891, 0.7311, 0.3912, 0.9671, 0.3505, 0.7287, 0.3505, 0.4964, 0.3889, 0.4964, 0.3891, 0.7311, 0.3505, 0.4964, 0.3505, 0.264, 0.3891, 0.2616, 0.3889, 0.4964, 0.3143, 0.9597, 0.3123, 0.7256, 0.3505, 0.7287, 0.3525, 0.9641, 0.3123, 0.7256, 0.3126, 0.4964, 0.3505, 0.4964, 0.3505, 0.7287, 0.3126, 0.4964, 0.3123, 0.2671, 0.3505, 0.264, 0.3505, 0.4964, 0.2758, 0.9565, 0.2742, 0.7236, 0.3123, 0.7256, 0.3143, 0.9597, 0.2742, 0.7236, 0.2748, 0.4964, 0.3126, 0.4964, 0.3123, 0.7256, 0.2748, 0.4964, 0.2742, 0.2691, 0.3123, 0.2671, 0.3126, 0.4964, 0.2369, 0.9565, 0.2364, 0.7241, 0.2742, 0.7236, 0.2758, 0.9565, 0.2364, 0.7241, 0.2371, 0.4964, 0.2748, 0.4964, 0.2742, 0.7236, 0.2371, 0.4964, 0.2364, 0.2687, 0.2742, 0.2691, 0.2748, 0.4964, 0.1981, 0.9597, 0.1987, 0.7267, 0.2364, 0.7241, 0.2369, 0.9565, 0.1987, 0.7267, 0.1988, 0.4964, 0.2371, 0.4964, 0.2364, 0.7241, 0.1988, 0.4964, 0.1987, 0.266, 0.2364, 0.2687, 0.2371, 0.4964, 0.1597, 0.9643, 0.161, 0.73, 0.1987, 0.7267, 0.1981, 0.9597, 0.161, 0.73, 0.16, 0.4964, 0.1988, 0.4964, 0.1987, 0.7267, 0.16, 0.4964, 0.161, 0.2627, 0.1987, 0.266, 0.1988, 0.4964, 0.1215, 0.9675, 0.1227, 0.7321, 0.161, 0.73, 0.1597, 0.9643, 0.1227, 0.7321, 0.1211, 0.4964, 0.16, 0.4964, 0.161, 0.73, 0.1211, 0.4964, 0.1227, 0.2606, 0.161, 0.2627, 0.16, 0.4964, 0.0828, 0.9674, 0.08421, 0.7318, 0.1227, 0.7321, 0.1215, 0.9675, 0.08421, 0.7318, 0.08207, 0.4964, 0.1211, 0.4964, 0.1227, 0.7321, 0.08207, 0.4964, 0.08421, 0.261, 0.1227, 0.2606, 0.1211, 0.4964])
me_circle.use_remesh_fix_poles = True
me_circle.use_remesh_preserve_attributes = False
me_circle.use_mirror_vertex_groups = False
me_circle.update()

# ---- objects
ob_circle = bpy.data.objects.new('Circle', me_circle)

# ---- transforms, parenting, visibility, modifiers, constraints
ob_circle.location = (0.0, 0.0, 0.0)
ob_circle.lineart.crease_threshold = 0.0

# ---- collection membership
col_collection.objects.link(ob_circle)

# ---- scene / render settings (as saved in the file)
scene.frame_start = 1; scene.frame_end = 250; scene.frame_set(1)
scene.render.engine = 'BLENDER_EEVEE_NEXT'
scene.cycles.use_denoising = False
scene.cycles.samples = 128
scene.cycles.sampling_pattern = 'TABULATED_SOBOL'
scene.cycles.use_adaptive_sampling = False
scene.cycles.use_light_tree = False
scene.view_settings.view_transform = 'Filmic'
bpy.context.view_layer.update()

# ---- added for rendering (the .blend has no active camera and no usable light): camera, sun
cam_auto = bpy.data.cameras.new('AutoCamera')
cam_auto.lens = 50.0
cam_auto.sensor_width = 36.0
cam_auto.clip_end = 1000.0
ob_auto_camera = bpy.data.objects.new('AutoCamera', cam_auto)
scene.collection.objects.link(ob_auto_camera)
ob_auto_camera.location = (3.21122, -3.85346, 2.56431)
ob_auto_camera.rotation_euler = (1.09748, -7.21219e-08, 0.694738)
scene.camera = ob_auto_camera
light_auto_sun = bpy.data.lights.new('AutoSun', 'SUN')
light_auto_sun.energy = 3.0
light_auto_sun.angle = 0.0523599
ob_auto_sun = bpy.data.objects.new('AutoSun', light_auto_sun)
scene.collection.objects.link(ob_auto_sun)
ob_auto_sun.rotation_euler = (0.872665, 0.174533, 0.523599)
bpy.context.view_layer.update()
